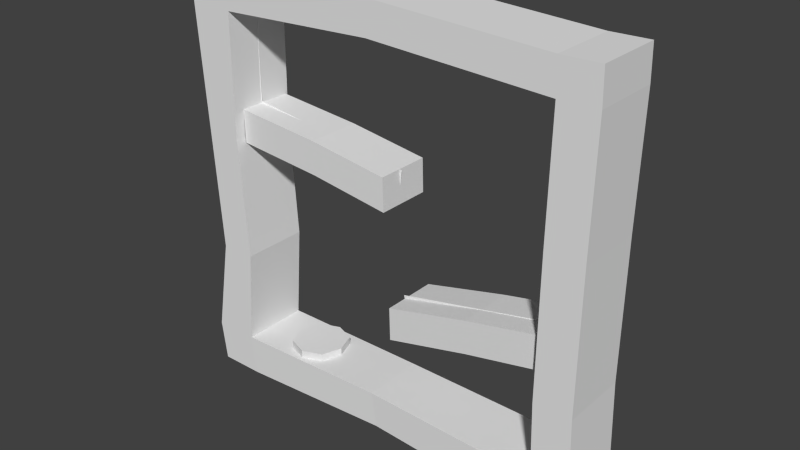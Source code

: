 # Source: testlevel.blend  (saved by Blender 2.59.0; exported with 4.5.12 LTS)
import bpy
from mathutils import Matrix  # noqa: F401  (used for matrix-valued properties, if any)

bpy.ops.wm.read_factory_settings(use_empty=True)
scene = bpy.context.scene
scene.name = 'Scene'

# ---- collections
col_collection_1 = bpy.data.collections.new('Collection 1'); scene.collection.children.link(col_collection_1)

# ---- world
world_world = bpy.data.worlds.new('World'); scene.world = world_world
world_world.color = (0.05088, 0.05088, 0.05088)
world_world.use_sun_shadow = False
world_world.sun_shadow_jitter_overblur = 0.0
world_world.cycles.sampling_method = 'MANUAL'
world_world.cycles.sample_map_resolution = 256

# ---- meshes
me_plane_005 = bpy.data.meshes.new('Plane.005')
me_plane_005.from_pydata([(0.588, 0.6009, -0.1548), (-0.588, 0.6009, -0.1548), (-0.588, 0.6009, 0.1548), (0.588, 0.6009, 0.1548), (0.588, -0.6009, 0.1548), (-0.588, -0.6009, 0.1548), (-0.588, -0.6009, -0.1548), (0.588, -0.6009, -0.1548), (-3.326e-07, 0.8187, -0.1548), (-5.054e-08, 0.8187, 0.1548), (3.082e-07, -0.8187, 0.1548), (2.619e-08, -0.8187, -0.1548), (0.8011, -1.235e-08, 0.1548), (-0.8011, -2.014e-07, 0.1548), (0.8011, 8.215e-08, -0.1548), (-0.8011, -1.069e-07, -0.1548), (1.288e-07, -1.069e-07, 0.1548), (-1.532e-07, -1.235e-08, -0.1548)], [], [(3, 0, 8, 9), (9, 8, 1, 2), (5, 6, 11, 10), (10, 11, 7, 4), (0, 3, 12, 14), (14, 12, 4, 7), (2, 1, 15, 13), (13, 15, 6, 5), (9, 2, 13, 16), (16, 13, 5, 10), (3, 9, 16, 12), (12, 16, 10, 4), (8, 0, 14, 17), (17, 14, 7, 11), (1, 8, 17, 15), (15, 17, 11, 6)])
me_plane_005.use_remesh_preserve_volume = False
me_plane_005.use_remesh_preserve_attributes = False
me_plane_005.use_mirror_vertex_groups = False
me_plane_005.update()
me_cube_002 = bpy.data.meshes.new('Cube.002')
me_cube_002.from_pydata([(2.472, 0.8279, -0.7941), (2.472, -0.8279, -0.7941), (-2.376, -0.8279, -1.898), (-2.376, 0.8279, -1.898), (2.445, 0.8279, 0.1806), (2.445, -0.8279, 0.1806), (-2.402, -0.8279, -0.9236), (-2.402, 0.8279, -0.9236), (0.1013, -0.8279, -1.294), (0.1013, 0.8279, -1.294), (0.07501, -0.8279, -0.3189), (0.07501, 0.8279, -0.3189)], [], [(9, 0, 1, 8), (8, 2, 3, 9), (4, 11, 10, 5), (11, 7, 6, 10), (5, 10, 8, 1), (10, 6, 2, 8), (0, 9, 11, 4), (9, 3, 7, 11), (0, 4, 5, 1), (2, 6, 7, 3)])
me_cube_002.use_remesh_preserve_volume = False
me_cube_002.use_remesh_preserve_attributes = False
me_cube_002.use_mirror_vertex_groups = False
me_cube_002.update()
me_cube_001 = bpy.data.meshes.new('Cube.001')
me_cube_001.from_pydata([(2.472, 0.9273, -0.7941), (2.472, -0.6752, -0.7941), (-2.507, -0.6752, -0.2157), (-2.507, 0.9273, -0.2157), (2.445, 0.9273, 0.1806), (2.445, -0.6752, 0.1806), (-2.533, -0.6752, 0.759), (-2.533, 0.9273, 0.759), (0.07501, -0.6752, -0.4523), (0.07501, 0.9273, -0.4523), (0.04872, -0.6752, 0.5224), (0.04872, 0.9273, 0.5224)], [], [(9, 0, 1, 8), (8, 2, 3, 9), (4, 11, 10, 5), (11, 7, 6, 10), (5, 10, 8, 1), (10, 6, 2, 8), (0, 9, 11, 4), (9, 3, 7, 11), (0, 4, 5, 1)])
me_cube_001.use_remesh_preserve_volume = False
me_cube_001.use_remesh_preserve_attributes = False
me_cube_001.use_mirror_vertex_groups = False
me_cube_001.update()
me_cube = bpy.data.meshes.new('Cube')
me_cube.from_pydata([(5.0, 1.0, 5.0), (5.0, -1.0, 5.0), (-5.0, -1.0, 5.0), (-5.0, 1.0, 5.0), (4.974, 1.0, 5.975), (4.974, -1.0, 5.975), (-5.026, -1.0, 5.975), (-5.026, 1.0, 5.975), (6.08, -1.0, 6.001), (6.08, 1.0, 6.001), (6.106, -1.0, 5.026), (6.106, 1.0, 5.026), (-6.343, 1.0, 5.975), (-6.343, -1.0, 5.975), (-6.316, 1.0, 5.0), (-6.316, -1.0, 5.0), (-6.316, -1.0, -5.0), (-6.316, 1.0, -5.0), (-5.0, 1.0, -5.0), (-5.0, -1.0, -5.0), (6.106, 1.0, -4.974), (6.106, -1.0, -4.974), (5.0, 1.0, -5.0), (5.158, 1.0, -6.185), (6.264, -1.0, -6.159), (6.264, 1.0, -6.159), (-4.842, -1.0, -6.185), (-4.842, 1.0, -6.185), (-6.159, 1.0, -6.185), (-6.159, -1.0, -6.185), (5.158, -1.0, -6.185), (5.0, -1.0, -5.0), (-5.836, 1.0, -2.172), (-5.836, -1.0, -2.172), (-4.797, -1.0, -2.172), (-4.797, 1.0, -2.172), (-6.076, 1.0, 1.414), (-6.076, -1.0, 1.414), (-5.03, -1.0, 1.388), (-5.03, 1.0, 1.388), (-0.2621, -1.0, 5.237), (-0.2621, 1.0, 5.237), (-0.2884, -1.0, 6.211), (-0.2884, 1.0, 6.211), (6.054, -1.0, 1.388), (6.054, 1.0, 1.388), (4.947, 1.0, 1.361), (4.947, -1.0, 1.361), (6.034, -1.0, -2.745), (6.034, 1.0, -2.745), (4.927, 1.0, -2.772), (4.927, -1.0, -2.772), (-0.132, -0.9267, -5.954), (-0.2897, -0.9267, -4.916), (-0.132, 0.9267, -5.954), (-0.2897, 0.9267, -4.916)], [], [(0, 4, 9, 11), (5, 1, 10, 8), (4, 5, 8, 9), (11, 9, 8, 10), (7, 3, 14, 12), (2, 6, 13, 15), (6, 7, 12, 13), (15, 13, 12, 14), (22, 20, 25, 23), (21, 31, 30, 24), (20, 21, 24, 25), (17, 18, 27, 28), (19, 16, 29, 26), (16, 17, 28, 29), (27, 26, 29, 28), (30, 23, 25, 24), (32, 17, 16, 33), (33, 16, 19, 34), (35, 18, 17, 32), (34, 19, 18, 35), (14, 36, 37, 15), (36, 32, 33, 37), (15, 37, 38, 2), (37, 33, 34, 38), (3, 39, 36, 14), (39, 35, 32, 36), (2, 38, 39, 3), (38, 34, 35, 39), (41, 0, 1, 40), (40, 2, 3, 41), (4, 43, 42, 5), (43, 7, 6, 42), (5, 42, 40, 1), (42, 6, 2, 40), (0, 41, 43, 4), (41, 3, 7, 43), (10, 44, 45, 11), (1, 47, 44, 10), (46, 0, 11, 45), (0, 46, 47, 1), (44, 48, 49, 45), (48, 21, 20, 49), (47, 51, 48, 44), (51, 31, 21, 48), (45, 49, 50, 46), (49, 20, 22, 50), (46, 50, 51, 47), (50, 22, 31, 51), (18, 55, 54, 27), (55, 22, 23, 54), (27, 54, 52, 26), (54, 23, 30, 52), (26, 52, 53, 19), (52, 30, 31, 53), (19, 53, 55, 18), (53, 31, 22, 55)])
me_cube.use_remesh_preserve_volume = False
me_cube.use_remesh_preserve_attributes = False
me_cube.use_mirror_vertex_groups = False
me_cube.update()
me_plane_004 = bpy.data.meshes.new('Plane.004')
me_plane_004.from_pydata([(2.588, 6.533e-07, -0.5), (-2.588, -2.21e-07, -0.5), (-2.588, -3.553e-07, 0.5), (2.588, 5.19e-07, 0.5)], [], [(0, 3, 2, 1)])
me_plane_004.use_remesh_preserve_volume = False
me_plane_004.use_remesh_preserve_attributes = False
me_plane_004.use_mirror_vertex_groups = False
me_plane_004.update()
me_plane_003 = bpy.data.meshes.new('Plane.003')
me_plane_003.from_pydata([(2.588, 6.533e-07, -0.5), (-2.588, -2.21e-07, -0.5), (-2.588, -3.553e-07, 0.5), (2.588, 5.19e-07, 0.5)], [], [(0, 3, 2, 1)])
me_plane_003.use_remesh_preserve_volume = False
me_plane_003.use_remesh_preserve_attributes = False
me_plane_003.use_mirror_vertex_groups = False
me_plane_003.update()
me_plane_002 = bpy.data.meshes.new('Plane.002')
me_plane_002.from_pydata([(5.0, 9.774e-07, -0.5), (-5.0, -5.45e-07, -0.5), (-5.0, -6.794e-07, 0.5), (5.0, 8.43e-07, 0.5)], [], [(0, 3, 2, 1)])
me_plane_002.use_remesh_preserve_volume = False
me_plane_002.use_remesh_preserve_attributes = False
me_plane_002.use_mirror_vertex_groups = False
me_plane_002.update()
me_plane_001 = bpy.data.meshes.new('Plane.001')
me_plane_001.from_pydata([(0.5, 2.384e-07, 5.0), (0.5, 5.96e-08, -5.0), (-0.5, 5.96e-08, -5.0), (-0.5, 2.384e-07, 5.0)], [], [(0, 3, 2, 1)])
me_plane_001.use_remesh_preserve_volume = False
me_plane_001.use_remesh_preserve_attributes = False
me_plane_001.use_mirror_vertex_groups = False
me_plane_001.update()
me_plane = bpy.data.meshes.new('Plane')
me_plane.from_pydata([(0.5, 2.384e-07, 8.0), (0.5, 5.96e-08, -2.0), (-0.5, 5.96e-08, -2.0), (-0.5, 2.384e-07, 8.0)], [], [(0, 3, 2, 1)])
me_plane.use_remesh_preserve_volume = False
me_plane.use_remesh_preserve_attributes = False
me_plane.use_mirror_vertex_groups = False
me_plane.update()

# ---- objects
ob_plane_005 = bpy.data.objects.new('Plane.005', me_plane_005)
ob_empty_005 = bpy.data.objects.new('Empty.005', None)
ob_empty_004 = bpy.data.objects.new('Empty.004', None)
ob_empty_003 = bpy.data.objects.new('Empty.003', None)
ob_empty_002 = bpy.data.objects.new('Empty.002', None)
ob_cube_002 = bpy.data.objects.new('Cube.002', me_cube_002)
ob_cube_001 = bpy.data.objects.new('Cube.001', me_cube_001)
ob_cube = bpy.data.objects.new('Cube', me_cube)
ob_empty_001 = bpy.data.objects.new('Empty.001', None)
ob_plane_004 = bpy.data.objects.new('Plane.004', me_plane_004)
ob_plane_003 = bpy.data.objects.new('Plane.003', me_plane_003)
ob_empty = bpy.data.objects.new('Empty', None)
ob_plane_002 = bpy.data.objects.new('Plane.002', me_plane_002)
ob_plane_001 = bpy.data.objects.new('Plane.001', me_plane_001)
ob_plane = bpy.data.objects.new('Plane', me_plane)

# ---- transforms, parenting, visibility, modifiers, constraints
ob_plane_005.location = (-3.041, -0.02146, -4.88)
ob_plane_005.lineart.crease_threshold = 0.0
ob_empty_005.location = (-4.666, 5.908e-07, -0.637)
ob_empty_005.rotation_euler = (-1.344e-07, 1.571, 0.0)
ob_empty_005.empty_image_offset = (0.0, 0.0)
ob_empty_005.lineart.crease_threshold = 0.0
ob_empty_004.location = (-4.99, 0.0, 3.76)
ob_empty_004.rotation_euler = (-1.344e-07, 1.571, 0.0)
ob_empty_004.empty_image_offset = (0.0, 0.0)
ob_empty_004.lineart.crease_threshold = 0.0
ob_empty_003.location = (1.565, 5.166e-07, -0.08485)
ob_empty_003.empty_image_offset = (0.0, 0.0)
ob_empty_003.lineart.crease_threshold = 0.0
ob_empty_002.location = (3.439, 3.193e-07, 1.384)
ob_empty_002.empty_image_offset = (0.0, 0.0)
ob_empty_002.lineart.crease_threshold = 0.0
ob_cube_002.location = (2.555, 0.1547, -1.204)
ob_cube_002.lineart.crease_threshold = 0.0
ob_cube_001.location = (-2.493, 1.391e-07, 1.425)
ob_cube_001.lineart.crease_threshold = 0.0
ob_cube.location = (0.0, 0.0, 0.0)
ob_cube.lineart.crease_threshold = 0.0
ob_empty_001.location = (-2.997, 7.383e-07, -1.734)
ob_empty_001.empty_image_offset = (0.0, 0.0)
ob_empty_001.lineart.crease_threshold = 0.0
ob_plane_004.location = (2.738, 2.679e-07, -1.994)
ob_plane_004.rotation_euler = (3.054e-09, -0.2112, -2.881e-08)
ob_plane_004.lineart.crease_threshold = 0.0
ob_plane_003.location = (-2.608, -1.913e-07, 1.424)
ob_plane_003.rotation_euler = (1.145e-09, 0.1301, 1.758e-08)
ob_plane_003.lineart.crease_threshold = 0.0
ob_empty.location = (0.0, 0.0, 3.76)
ob_empty.empty_image_offset = (0.0, 0.0)
ob_empty.lineart.crease_threshold = 0.0
ob_plane_002.location = (0.0, 0.0, -5.5)
ob_plane_002.lineart.crease_threshold = 0.0
ob_plane_001.location = (5.5, 0.0, 0.0)
ob_plane_001.lineart.crease_threshold = 0.0
ob_plane.location = (-5.5, 0.0, -3.0)
ob_plane.lineart.crease_threshold = 0.0

# ---- collection membership
col_collection_1.objects.link(ob_plane_005)
col_collection_1.objects.link(ob_empty_005)
col_collection_1.objects.link(ob_empty_004)
col_collection_1.objects.link(ob_empty_003)
col_collection_1.objects.link(ob_empty_002)
col_collection_1.objects.link(ob_cube_002)
col_collection_1.objects.link(ob_cube_001)
col_collection_1.objects.link(ob_cube)
col_collection_1.objects.link(ob_empty_001)
col_collection_1.objects.link(ob_plane_004)
col_collection_1.objects.link(ob_plane_003)
col_collection_1.objects.link(ob_empty)
col_collection_1.objects.link(ob_plane_002)
col_collection_1.objects.link(ob_plane_001)
col_collection_1.objects.link(ob_plane)

# ---- scene / render settings (as saved in the file)
scene.frame_start = 1; scene.frame_end = 250; scene.frame_set(1)
scene.render.engine = 'BLENDER_EEVEE_NEXT'
scene.render.image_settings.color_mode = 'RGB'
scene.render.image_settings.compression = 90
scene.render.resolution_percentage = 50
scene.render.dither_intensity = 0.0
scene.render.bake_margin = 2
scene.render.bake_bias = 0.0
scene.cycles.use_denoising = False
scene.cycles.samples = 10
scene.cycles.sampling_pattern = 'TABULATED_SOBOL'
scene.cycles.light_sampling_threshold = 0.0
scene.cycles.use_adaptive_sampling = False
scene.cycles.use_light_tree = False
scene.cycles.blur_glossy = 0.0
scene.cycles.volume_bounces = 1
scene.cycles.pixel_filter_type = 'GAUSSIAN'
scene.cycles.sample_clamp_indirect = 0.0
scene.view_settings.view_transform = 'Standard'
bpy.context.view_layer.update()

# ---- added for rendering (the .blend has no active camera and no usable light): camera, sun
cam_auto = bpy.data.cameras.new('AutoCamera')
cam_auto.lens = 50.0
cam_auto.sensor_width = 36.0
cam_auto.clip_end = 1000.0
ob_auto_camera = bpy.data.objects.new('AutoCamera', cam_auto)
scene.collection.objects.link(ob_auto_camera)
ob_auto_camera.location = (16.4232, -19.7552, 13.1833)
ob_auto_camera.rotation_euler = (1.09748, -7.21219e-08, 0.694738)
scene.camera = ob_auto_camera
light_auto_sun = bpy.data.lights.new('AutoSun', 'SUN')
light_auto_sun.energy = 3.0
light_auto_sun.angle = 0.0523599
ob_auto_sun = bpy.data.objects.new('AutoSun', light_auto_sun)
scene.collection.objects.link(ob_auto_sun)
ob_auto_sun.rotation_euler = (0.872665, 0.174533, 0.523599)
bpy.context.view_layer.update()
